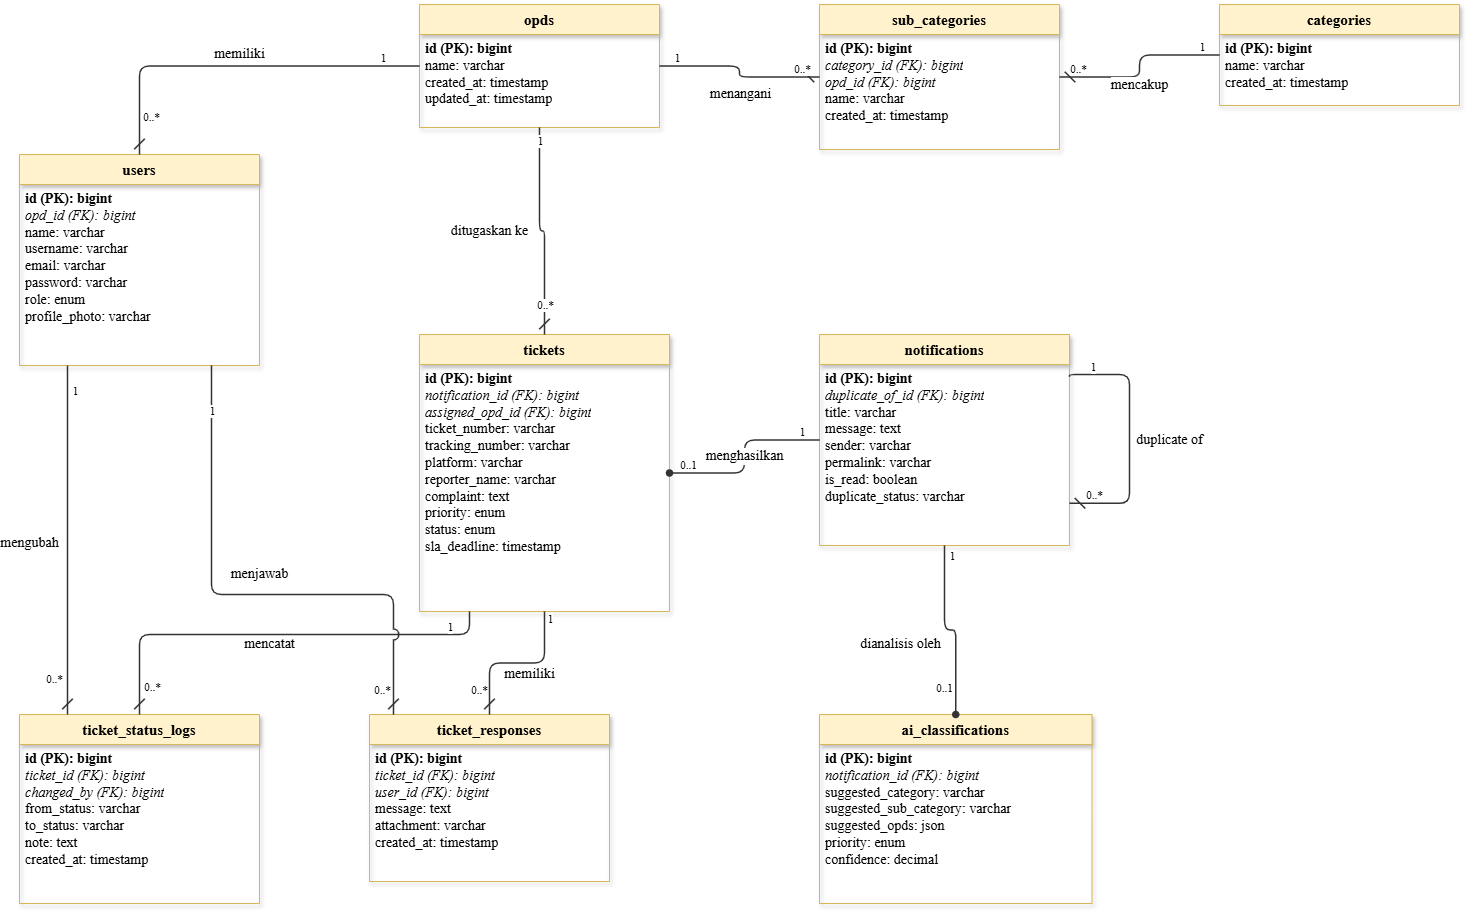

The diagram above was exported from draw.io. Its source (the exported page's mxGraphModel, read from the mxfile embedded in the PNG):
<mxGraphModel dx="2357" dy="1375" grid="1" gridSize="10" guides="1" tooltips="1" connect="1" arrows="1" fold="1" page="1" pageScale="1" pageWidth="1400" pageHeight="1100" math="0" shadow="0">
  <root>
    <mxCell id="0" />
    <mxCell id="1" parent="0" />
    <mxCell id="GI1log3zhCTJ1vB6iJZr-52" parent="1" style="swimlane;fontStyle=1;align=center;verticalAlign=top;childLayout=stackLayout;horizontal=1;startSize=30;horizontalStack=0;resizeParent=1;recursiveResize=0;bounds=[0,0,200,100];fillColor=#FFF2CC;strokeColor=#D6B656;fontFamily=Times New Roman;fontSize=15;shadow=1;" value="users" vertex="1">
      <mxGeometry height="211" width="240" x="50" y="200" as="geometry" />
    </mxCell>
    <mxCell id="GI1log3zhCTJ1vB6iJZr-53" parent="GI1log3zhCTJ1vB6iJZr-52" style="text;html=1;strokeColor=none;fillColor=none;align=left;verticalAlign=top;spacingLeft=4;spacingRight=4;overflow=hidden;rotatable=0;fontFamily=Times New Roman;fontSize=14;" value="&lt;b&gt;id (PK): bigint&lt;/b&gt;&lt;br&gt;&lt;i&gt;opd_id (FK): bigint&lt;/i&gt;&lt;br&gt;name: varchar&lt;br&gt;username: varchar&lt;br&gt;email: varchar&lt;br&gt;password: varchar&lt;br&gt;role: enum&lt;br&gt;profile_photo: varchar" vertex="1">
      <mxGeometry height="181" width="240" y="30" as="geometry" />
    </mxCell>
    <mxCell id="GI1log3zhCTJ1vB6iJZr-54" parent="1" style="swimlane;fontStyle=1;align=center;verticalAlign=top;childLayout=stackLayout;horizontal=1;startSize=30;horizontalStack=0;resizeParent=1;recursiveResize=0;bounds=[0,0,200,100];fillColor=#FFF2CC;strokeColor=#D6B656;fontFamily=Times New Roman;fontSize=15;shadow=1;" value="opds" vertex="1">
      <mxGeometry height="123" width="240" x="450" y="50" as="geometry" />
    </mxCell>
    <mxCell id="GI1log3zhCTJ1vB6iJZr-55" parent="GI1log3zhCTJ1vB6iJZr-54" style="text;html=1;strokeColor=none;fillColor=none;align=left;verticalAlign=top;spacingLeft=4;spacingRight=4;overflow=hidden;rotatable=0;fontFamily=Times New Roman;fontSize=14;" value="&lt;b&gt;id (PK): bigint&lt;/b&gt;&lt;br&gt;name: varchar&lt;br&gt;created_at: timestamp&lt;br&gt;updated_at: timestamp" vertex="1">
      <mxGeometry height="93" width="240" y="30" as="geometry" />
    </mxCell>
    <mxCell id="GI1log3zhCTJ1vB6iJZr-56" parent="1" style="swimlane;fontStyle=1;align=center;verticalAlign=top;childLayout=stackLayout;horizontal=1;startSize=30;horizontalStack=0;resizeParent=1;recursiveResize=0;bounds=[0,0,200,100];fillColor=#FFF2CC;strokeColor=#D6B656;fontFamily=Times New Roman;fontSize=15;shadow=1;" value="categories" vertex="1">
      <mxGeometry height="101" width="240" x="1250" y="50" as="geometry" />
    </mxCell>
    <mxCell id="GI1log3zhCTJ1vB6iJZr-57" parent="GI1log3zhCTJ1vB6iJZr-56" style="text;html=1;strokeColor=none;fillColor=none;align=left;verticalAlign=top;spacingLeft=4;spacingRight=4;overflow=hidden;rotatable=0;fontFamily=Times New Roman;fontSize=14;" value="&lt;b&gt;id (PK): bigint&lt;/b&gt;&lt;br&gt;name: varchar&lt;br&gt;created_at: timestamp" vertex="1">
      <mxGeometry height="71" width="240" y="30" as="geometry" />
    </mxCell>
    <mxCell id="GI1log3zhCTJ1vB6iJZr-58" parent="1" style="swimlane;fontStyle=1;align=center;verticalAlign=top;childLayout=stackLayout;horizontal=1;startSize=30;horizontalStack=0;resizeParent=1;recursiveResize=0;bounds=[0,0,200,100];fillColor=#FFF2CC;strokeColor=#D6B656;fontFamily=Times New Roman;fontSize=15;shadow=1;" value="sub_categories" vertex="1">
      <mxGeometry height="145" width="240" x="850" y="50" as="geometry" />
    </mxCell>
    <mxCell id="GI1log3zhCTJ1vB6iJZr-59" parent="GI1log3zhCTJ1vB6iJZr-58" style="text;html=1;strokeColor=none;fillColor=none;align=left;verticalAlign=top;spacingLeft=4;spacingRight=4;overflow=hidden;rotatable=0;fontFamily=Times New Roman;fontSize=14;" value="&lt;b&gt;id (PK): bigint&lt;/b&gt;&lt;br&gt;&lt;i&gt;category_id (FK): bigint&lt;/i&gt;&lt;br&gt;&lt;i&gt;opd_id (FK): bigint&lt;/i&gt;&lt;br&gt;name: varchar&lt;br&gt;created_at: timestamp" vertex="1">
      <mxGeometry height="115" width="240" y="30" as="geometry" />
    </mxCell>
    <mxCell id="GI1log3zhCTJ1vB6iJZr-60" parent="1" style="swimlane;fontStyle=1;align=center;verticalAlign=top;childLayout=stackLayout;horizontal=1;startSize=30;horizontalStack=0;resizeParent=1;recursiveResize=0;bounds=[0,0,200,100];fillColor=#FFF2CC;strokeColor=#D6B656;fontFamily=Times New Roman;fontSize=15;shadow=1;" value="tickets" vertex="1">
      <mxGeometry height="277" width="250" x="450" y="380" as="geometry" />
    </mxCell>
    <mxCell id="GI1log3zhCTJ1vB6iJZr-61" parent="GI1log3zhCTJ1vB6iJZr-60" style="text;html=1;strokeColor=none;fillColor=none;align=left;verticalAlign=top;spacingLeft=4;spacingRight=4;overflow=hidden;rotatable=0;fontFamily=Times New Roman;fontSize=14;" value="&lt;b&gt;id (PK): bigint&lt;/b&gt;&lt;br&gt;&lt;i&gt;notification_id (FK): bigint&lt;/i&gt;&lt;br&gt;&lt;i&gt;assigned_opd_id (FK): bigint&lt;/i&gt;&lt;br&gt;ticket_number: varchar&lt;br&gt;tracking_number: varchar&lt;br&gt;platform: varchar&lt;br&gt;reporter_name: varchar&lt;br&gt;complaint: text&lt;br&gt;priority: enum&lt;br&gt;status: enum&lt;br&gt;sla_deadline: timestamp" vertex="1">
      <mxGeometry height="247" width="250" y="30" as="geometry" />
    </mxCell>
    <mxCell id="GI1log3zhCTJ1vB6iJZr-62" parent="1" style="swimlane;fontStyle=1;align=center;verticalAlign=top;childLayout=stackLayout;horizontal=1;startSize=30;horizontalStack=0;resizeParent=1;recursiveResize=0;bounds=[0,0,200,100];fillColor=#FFF2CC;strokeColor=#D6B656;fontFamily=Times New Roman;fontSize=15;shadow=1;" value="notifications" vertex="1">
      <mxGeometry height="211" width="250" x="850" y="380" as="geometry" />
    </mxCell>
    <mxCell id="GI1log3zhCTJ1vB6iJZr-63" parent="GI1log3zhCTJ1vB6iJZr-62" style="text;html=1;strokeColor=none;fillColor=none;align=left;verticalAlign=top;spacingLeft=4;spacingRight=4;overflow=hidden;rotatable=0;fontFamily=Times New Roman;fontSize=14;" value="&lt;b&gt;id (PK): bigint&lt;/b&gt;&lt;br&gt;&lt;i&gt;duplicate_of_id (FK): bigint&lt;/i&gt;&lt;br&gt;title: varchar&lt;br&gt;message: text&lt;br&gt;sender: varchar&lt;br&gt;permalink: varchar&lt;br&gt;is_read: boolean&lt;br&gt;duplicate_status: varchar" vertex="1">
      <mxGeometry height="181" width="250" y="30" as="geometry" />
    </mxCell>
    <mxCell id="GI1log3zhCTJ1vB6iJZr-64" parent="1" style="swimlane;fontStyle=1;align=center;verticalAlign=top;childLayout=stackLayout;horizontal=1;startSize=30;horizontalStack=0;resizeParent=1;recursiveResize=0;bounds=[0,0,200,100];fillColor=#FFF2CC;strokeColor=#D6B656;fontFamily=Times New Roman;fontSize=15;shadow=1;" value="ticket_status_logs" vertex="1">
      <mxGeometry height="189" width="240" x="50" y="760" as="geometry" />
    </mxCell>
    <mxCell id="GI1log3zhCTJ1vB6iJZr-65" parent="GI1log3zhCTJ1vB6iJZr-64" style="text;html=1;strokeColor=none;fillColor=none;align=left;verticalAlign=top;spacingLeft=4;spacingRight=4;overflow=hidden;rotatable=0;fontFamily=Times New Roman;fontSize=14;" value="&lt;b&gt;id (PK): bigint&lt;/b&gt;&lt;br&gt;&lt;i&gt;ticket_id (FK): bigint&lt;/i&gt;&lt;br&gt;&lt;i&gt;changed_by (FK): bigint&lt;/i&gt;&lt;br&gt;from_status: varchar&lt;br&gt;to_status: varchar&lt;br&gt;note: text&lt;br&gt;created_at: timestamp" vertex="1">
      <mxGeometry height="159" width="240" y="30" as="geometry" />
    </mxCell>
    <mxCell id="GI1log3zhCTJ1vB6iJZr-66" parent="1" style="swimlane;fontStyle=1;align=center;verticalAlign=top;childLayout=stackLayout;horizontal=1;startSize=30;horizontalStack=0;resizeParent=1;recursiveResize=0;bounds=[0,0,200,100];fillColor=#FFF2CC;strokeColor=#D6B656;fontFamily=Times New Roman;fontSize=15;shadow=1;" value="ticket_responses" vertex="1">
      <mxGeometry height="167" width="240" x="400" y="760" as="geometry" />
    </mxCell>
    <mxCell id="GI1log3zhCTJ1vB6iJZr-67" parent="GI1log3zhCTJ1vB6iJZr-66" style="text;html=1;strokeColor=none;fillColor=none;align=left;verticalAlign=top;spacingLeft=4;spacingRight=4;overflow=hidden;rotatable=0;fontFamily=Times New Roman;fontSize=14;" value="&lt;b&gt;id (PK): bigint&lt;/b&gt;&lt;br&gt;&lt;i&gt;ticket_id (FK): bigint&lt;/i&gt;&lt;br&gt;&lt;i&gt;user_id (FK): bigint&lt;/i&gt;&lt;br&gt;message: text&lt;br&gt;attachment: varchar&lt;br&gt;created_at: timestamp" vertex="1">
      <mxGeometry height="137" width="240" y="30" as="geometry" />
    </mxCell>
    <mxCell id="GI1log3zhCTJ1vB6iJZr-68" parent="1" style="swimlane;fontStyle=1;align=center;verticalAlign=top;childLayout=stackLayout;horizontal=1;startSize=30;horizontalStack=0;resizeParent=1;recursiveResize=0;bounds=[0,0,200,100];fillColor=#FFF2CC;strokeColor=#D6B656;fontFamily=Times New Roman;fontSize=15;shadow=1;" value="ai_classifications" vertex="1">
      <mxGeometry height="189" width="272.5" x="850" y="760" as="geometry" />
    </mxCell>
    <mxCell id="GI1log3zhCTJ1vB6iJZr-69" parent="GI1log3zhCTJ1vB6iJZr-68" style="text;html=1;strokeColor=none;fillColor=none;align=left;verticalAlign=top;spacingLeft=4;spacingRight=4;overflow=hidden;rotatable=0;fontFamily=Times New Roman;fontSize=14;" value="&lt;b&gt;id (PK): bigint&lt;/b&gt;&lt;br&gt;&lt;i&gt;notification_id (FK): bigint&lt;/i&gt;&lt;br&gt;suggested_category: varchar&lt;br&gt;suggested_sub_category: varchar&lt;br&gt;suggested_opds: json&lt;br&gt;priority: enum&lt;br&gt;confidence: decimal" vertex="1">
      <mxGeometry height="159" width="272.5" y="30" as="geometry" />
    </mxCell>
    <mxCell id="GI1log3zhCTJ1vB6iJZr-70" edge="1" parent="1" source="GI1log3zhCTJ1vB6iJZr-54" style="endArrow=none;html=1;rounded=1;fontFamily=Times New Roman;fontSize=14;strokeColor=#333333;strokeWidth=1.5;edgeStyle=orthogonalEdgeStyle;jumpStyle=arc;jumpSize=10;exitX=0;exitY=0.5;entryX=0.5;entryY=0;endArrow=dash;endSize=8;" target="GI1log3zhCTJ1vB6iJZr-52" value="memiliki">
      <mxGeometry relative="1" x="-0.0231" y="-12" as="geometry">
        <mxPoint as="offset" />
      </mxGeometry>
    </mxCell>
    <mxCell id="GI1log3zhCTJ1vB6iJZr-71" parent="GI1log3zhCTJ1vB6iJZr-70" style="edgeLabel;html=1;align=center;verticalAlign=bottom;resizable=0;points=[];fontFamily=Times New Roman;labelBackgroundColor=#ffffff;" value="1" vertex="1">
      <mxGeometry relative="1" x="-0.8" as="geometry" />
    </mxCell>
    <mxCell id="GI1log3zhCTJ1vB6iJZr-72" parent="GI1log3zhCTJ1vB6iJZr-70" style="edgeLabel;html=1;align=center;verticalAlign=bottom;resizable=0;points=[];fontFamily=Times New Roman;labelBackgroundColor=#ffffff;" value="0..*" vertex="1">
      <mxGeometry relative="1" x="0.8" as="geometry">
        <mxPoint x="11" y="7" as="offset" />
      </mxGeometry>
    </mxCell>
    <mxCell id="GI1log3zhCTJ1vB6iJZr-73" edge="1" parent="1" source="GI1log3zhCTJ1vB6iJZr-54" style="endArrow=none;html=1;rounded=1;fontFamily=Times New Roman;fontSize=14;strokeColor=#333333;strokeWidth=1.5;edgeStyle=orthogonalEdgeStyle;jumpStyle=arc;jumpSize=10;exitX=1;exitY=0.5;entryX=0;entryY=0.5;endArrow=dash;endSize=8;" target="GI1log3zhCTJ1vB6iJZr-58" value="menangani">
      <mxGeometry relative="1" x="0.0649" y="-17" as="geometry">
        <mxPoint as="offset" />
      </mxGeometry>
    </mxCell>
    <mxCell id="GI1log3zhCTJ1vB6iJZr-74" parent="GI1log3zhCTJ1vB6iJZr-73" style="edgeLabel;html=1;align=center;verticalAlign=bottom;resizable=0;points=[];fontFamily=Times New Roman;labelBackgroundColor=#ffffff;" value="1" vertex="1">
      <mxGeometry relative="1" x="-0.8" as="geometry" />
    </mxCell>
    <mxCell id="GI1log3zhCTJ1vB6iJZr-75" parent="GI1log3zhCTJ1vB6iJZr-73" style="edgeLabel;html=1;align=center;verticalAlign=bottom;resizable=0;points=[];fontFamily=Times New Roman;labelBackgroundColor=#ffffff;" value="0..*" vertex="1">
      <mxGeometry relative="1" x="0.8" as="geometry" />
    </mxCell>
    <mxCell id="GI1log3zhCTJ1vB6iJZr-76" edge="1" parent="1" source="GI1log3zhCTJ1vB6iJZr-56" style="endArrow=none;html=1;rounded=1;fontFamily=Times New Roman;fontSize=14;strokeColor=#333333;strokeWidth=1.5;edgeStyle=orthogonalEdgeStyle;jumpStyle=arc;jumpSize=10;exitX=0;exitY=0.5;entryX=1;entryY=0.5;endArrow=dash;endSize=8;" target="GI1log3zhCTJ1vB6iJZr-58" value="mencakup">
      <mxGeometry relative="1" x="0.1209" y="8" as="geometry">
        <mxPoint as="offset" />
      </mxGeometry>
    </mxCell>
    <mxCell id="GI1log3zhCTJ1vB6iJZr-77" parent="GI1log3zhCTJ1vB6iJZr-76" style="edgeLabel;html=1;align=center;verticalAlign=bottom;resizable=0;points=[];fontFamily=Times New Roman;labelBackgroundColor=#ffffff;" value="1" vertex="1">
      <mxGeometry relative="1" x="-0.8" as="geometry" />
    </mxCell>
    <mxCell id="GI1log3zhCTJ1vB6iJZr-78" parent="GI1log3zhCTJ1vB6iJZr-76" style="edgeLabel;html=1;align=center;verticalAlign=bottom;resizable=0;points=[];fontFamily=Times New Roman;labelBackgroundColor=#ffffff;" value="0..*" vertex="1">
      <mxGeometry relative="1" x="0.8" as="geometry" />
    </mxCell>
    <mxCell id="GI1log3zhCTJ1vB6iJZr-79" edge="1" parent="1" source="GI1log3zhCTJ1vB6iJZr-54" style="endArrow=none;html=1;rounded=1;fontFamily=Times New Roman;fontSize=14;strokeColor=#333333;strokeWidth=1.5;edgeStyle=orthogonalEdgeStyle;jumpStyle=arc;jumpSize=10;exitX=0.5;exitY=1;entryX=0.5;entryY=0;endArrow=dash;endSize=8;" target="GI1log3zhCTJ1vB6iJZr-60" value="ditugaskan ke">
      <mxGeometry relative="1" x="-0.0236" y="-50" as="geometry">
        <mxPoint x="-50" y="-50" as="offset" />
      </mxGeometry>
    </mxCell>
    <mxCell id="GI1log3zhCTJ1vB6iJZr-80" parent="GI1log3zhCTJ1vB6iJZr-79" style="edgeLabel;html=1;align=center;verticalAlign=bottom;resizable=0;points=[];fontFamily=Times New Roman;labelBackgroundColor=#ffffff;" value="1" vertex="1">
      <mxGeometry relative="1" x="-0.8" as="geometry" />
    </mxCell>
    <mxCell id="GI1log3zhCTJ1vB6iJZr-81" parent="GI1log3zhCTJ1vB6iJZr-79" style="edgeLabel;html=1;align=center;verticalAlign=bottom;resizable=0;points=[];fontFamily=Times New Roman;labelBackgroundColor=#ffffff;" value="0..*" vertex="1">
      <mxGeometry relative="1" x="0.8" as="geometry" />
    </mxCell>
    <mxCell id="GI1log3zhCTJ1vB6iJZr-82" edge="1" parent="1" source="GI1log3zhCTJ1vB6iJZr-62" style="endArrow=none;html=1;rounded=1;fontFamily=Times New Roman;fontSize=14;strokeColor=#333333;strokeWidth=1.5;edgeStyle=orthogonalEdgeStyle;jumpStyle=arc;jumpSize=10;exitX=0;exitY=0.5;entryX=1;entryY=0.5;endArrow=oval;endSize=6;" target="GI1log3zhCTJ1vB6iJZr-60" value="menghasilkan">
      <mxGeometry relative="1" as="geometry" />
    </mxCell>
    <mxCell id="GI1log3zhCTJ1vB6iJZr-83" parent="GI1log3zhCTJ1vB6iJZr-82" style="edgeLabel;html=1;align=center;verticalAlign=bottom;resizable=0;points=[];fontFamily=Times New Roman;labelBackgroundColor=#ffffff;" value="1" vertex="1">
      <mxGeometry relative="1" x="-0.8" as="geometry" />
    </mxCell>
    <mxCell id="GI1log3zhCTJ1vB6iJZr-84" parent="GI1log3zhCTJ1vB6iJZr-82" style="edgeLabel;html=1;align=center;verticalAlign=bottom;resizable=0;points=[];fontFamily=Times New Roman;labelBackgroundColor=#ffffff;" value="0..1" vertex="1">
      <mxGeometry relative="1" x="0.8" as="geometry" />
    </mxCell>
    <mxCell id="GI1log3zhCTJ1vB6iJZr-85" edge="1" parent="1" source="GI1log3zhCTJ1vB6iJZr-62" style="endArrow=none;html=1;rounded=1;fontFamily=Times New Roman;fontSize=14;strokeColor=#333333;strokeWidth=1.5;edgeStyle=orthogonalEdgeStyle;jumpStyle=arc;jumpSize=10;exitX=0.5;exitY=1;entryX=0.5;entryY=0;endArrow=oval;endSize=6;" target="GI1log3zhCTJ1vB6iJZr-68" value="dianalisis oleh">
      <mxGeometry relative="1" x="-0.0624" y="-47" as="geometry">
        <mxPoint x="-45" y="-33" as="offset" />
      </mxGeometry>
    </mxCell>
    <mxCell id="GI1log3zhCTJ1vB6iJZr-86" parent="GI1log3zhCTJ1vB6iJZr-85" style="edgeLabel;html=1;align=center;verticalAlign=bottom;resizable=0;points=[];fontFamily=Times New Roman;labelBackgroundColor=#ffffff;" value="1" vertex="1">
      <mxGeometry relative="1" x="-0.8" as="geometry">
        <mxPoint x="7" as="offset" />
      </mxGeometry>
    </mxCell>
    <mxCell id="GI1log3zhCTJ1vB6iJZr-87" parent="GI1log3zhCTJ1vB6iJZr-85" style="edgeLabel;html=1;align=center;verticalAlign=bottom;resizable=0;points=[];fontFamily=Times New Roman;labelBackgroundColor=#ffffff;" value="0..1" vertex="1">
      <mxGeometry relative="1" x="0.8" as="geometry">
        <mxPoint x="-12" as="offset" />
      </mxGeometry>
    </mxCell>
    <mxCell id="GI1log3zhCTJ1vB6iJZr-88" edge="1" parent="1" source="GI1log3zhCTJ1vB6iJZr-60" style="endArrow=none;html=1;rounded=1;fontFamily=Times New Roman;fontSize=14;strokeColor=#333333;strokeWidth=1.5;edgeStyle=orthogonalEdgeStyle;jumpStyle=arc;jumpSize=10;exitX=0.2;exitY=1;entryX=0.5;entryY=0;endArrow=dash;endSize=8;" target="GI1log3zhCTJ1vB6iJZr-64" value="mencatat">
      <mxGeometry relative="1" x="0.0301" y="10" as="geometry">
        <mxPoint as="offset" />
        <Array as="points">
          <mxPoint x="500" y="680" />
          <mxPoint x="170" y="680" />
        </Array>
      </mxGeometry>
    </mxCell>
    <mxCell id="GI1log3zhCTJ1vB6iJZr-89" parent="GI1log3zhCTJ1vB6iJZr-88" style="edgeLabel;html=1;align=center;verticalAlign=bottom;resizable=0;points=[];fontFamily=Times New Roman;labelBackgroundColor=#ffffff;" value="1" vertex="1">
      <mxGeometry relative="1" x="-0.8" as="geometry" />
    </mxCell>
    <mxCell id="GI1log3zhCTJ1vB6iJZr-90" parent="GI1log3zhCTJ1vB6iJZr-88" style="edgeLabel;html=1;align=center;verticalAlign=bottom;resizable=0;points=[];fontFamily=Times New Roman;labelBackgroundColor=#ffffff;" value="0..*" vertex="1">
      <mxGeometry relative="1" x="0.8" as="geometry">
        <mxPoint x="12" y="23" as="offset" />
      </mxGeometry>
    </mxCell>
    <mxCell id="GI1log3zhCTJ1vB6iJZr-91" edge="1" parent="1" source="GI1log3zhCTJ1vB6iJZr-60" style="endArrow=none;html=1;rounded=1;fontFamily=Times New Roman;fontSize=14;strokeColor=#333333;strokeWidth=1.5;edgeStyle=orthogonalEdgeStyle;jumpStyle=arc;jumpSize=10;exitX=0.5;exitY=1;entryX=0.5;entryY=0;endArrow=dash;endSize=8;" target="GI1log3zhCTJ1vB6iJZr-66" value="memiliki">
      <mxGeometry relative="1" x="-0.158" y="11" as="geometry">
        <mxPoint as="offset" />
      </mxGeometry>
    </mxCell>
    <mxCell id="GI1log3zhCTJ1vB6iJZr-92" parent="GI1log3zhCTJ1vB6iJZr-91" style="edgeLabel;html=1;align=center;verticalAlign=bottom;resizable=0;points=[];fontFamily=Times New Roman;labelBackgroundColor=#ffffff;" value="1" vertex="1">
      <mxGeometry relative="1" x="-0.8" as="geometry">
        <mxPoint x="5" as="offset" />
      </mxGeometry>
    </mxCell>
    <mxCell id="GI1log3zhCTJ1vB6iJZr-93" parent="GI1log3zhCTJ1vB6iJZr-91" style="edgeLabel;html=1;align=center;verticalAlign=bottom;resizable=0;points=[];fontFamily=Times New Roman;labelBackgroundColor=#ffffff;" value="0..*" vertex="1">
      <mxGeometry relative="1" x="0.8" as="geometry">
        <mxPoint x="-11" as="offset" />
      </mxGeometry>
    </mxCell>
    <mxCell id="GI1log3zhCTJ1vB6iJZr-94" edge="1" parent="1" source="GI1log3zhCTJ1vB6iJZr-52" style="endArrow=none;html=1;rounded=1;fontFamily=Times New Roman;fontSize=14;strokeColor=#333333;strokeWidth=1.5;edgeStyle=orthogonalEdgeStyle;jumpStyle=arc;jumpSize=10;exitX=0.2;exitY=1;entryX=0.2;entryY=0;endArrow=dash;endSize=8;" target="GI1log3zhCTJ1vB6iJZr-64" value="mengubah">
      <mxGeometry relative="1" x="0.0258" y="-38" as="geometry">
        <mxPoint as="offset" />
      </mxGeometry>
    </mxCell>
    <mxCell id="GI1log3zhCTJ1vB6iJZr-95" parent="GI1log3zhCTJ1vB6iJZr-94" style="edgeLabel;html=1;align=center;verticalAlign=bottom;resizable=0;points=[];fontFamily=Times New Roman;labelBackgroundColor=#ffffff;" value="1" vertex="1">
      <mxGeometry relative="1" x="-0.8" as="geometry">
        <mxPoint x="7" y="-2" as="offset" />
      </mxGeometry>
    </mxCell>
    <mxCell id="GI1log3zhCTJ1vB6iJZr-96" parent="GI1log3zhCTJ1vB6iJZr-94" style="edgeLabel;html=1;align=center;verticalAlign=bottom;resizable=0;points=[];fontFamily=Times New Roman;labelBackgroundColor=#ffffff;" value="0..*" vertex="1">
      <mxGeometry relative="1" x="0.8" as="geometry">
        <mxPoint x="-14" y="8" as="offset" />
      </mxGeometry>
    </mxCell>
    <mxCell id="GI1log3zhCTJ1vB6iJZr-97" edge="1" parent="1" source="GI1log3zhCTJ1vB6iJZr-52" style="endArrow=none;html=1;rounded=1;fontFamily=Times New Roman;fontSize=14;strokeColor=#333333;strokeWidth=1.5;edgeStyle=orthogonalEdgeStyle;jumpStyle=arc;jumpSize=10;exitX=0.8;exitY=1;entryX=0.1;entryY=0;endArrow=dash;endSize=8;" target="GI1log3zhCTJ1vB6iJZr-66" value="menjawab">
      <mxGeometry relative="1" x="0.0435" y="20" as="geometry">
        <mxPoint as="offset" />
        <Array as="points">
          <mxPoint x="242.03" y="640.03" />
          <mxPoint x="424.03" y="640.03" />
        </Array>
      </mxGeometry>
    </mxCell>
    <mxCell id="GI1log3zhCTJ1vB6iJZr-98" parent="GI1log3zhCTJ1vB6iJZr-97" style="edgeLabel;html=1;align=center;verticalAlign=bottom;resizable=0;points=[];fontFamily=Times New Roman;labelBackgroundColor=#ffffff;" value="1" vertex="1">
      <mxGeometry relative="1" x="-0.8" as="geometry" />
    </mxCell>
    <mxCell id="GI1log3zhCTJ1vB6iJZr-99" parent="GI1log3zhCTJ1vB6iJZr-97" style="edgeLabel;html=1;align=center;verticalAlign=bottom;resizable=0;points=[];fontFamily=Times New Roman;labelBackgroundColor=#ffffff;" value="0..*" vertex="1">
      <mxGeometry relative="1" x="0.8" as="geometry">
        <mxPoint x="-12" y="36" as="offset" />
      </mxGeometry>
    </mxCell>
    <mxCell id="GI1log3zhCTJ1vB6iJZr-100" edge="1" parent="1" source="GI1log3zhCTJ1vB6iJZr-62" style="endArrow=none;html=1;rounded=1;fontFamily=Times New Roman;fontSize=14;strokeColor=#333333;strokeWidth=1.5;edgeStyle=orthogonalEdgeStyle;jumpStyle=arc;jumpSize=10;exitX=1;exitY=0.2;entryX=1;entryY=0.8;endArrow=dash;endSize=8;innerLoopWaypoints=1;" target="GI1log3zhCTJ1vB6iJZr-62" value="duplicate of">
      <mxGeometry relative="1" x="0.0177" y="40" as="geometry">
        <mxPoint as="offset" />
        <Array as="points">
          <mxPoint x="1100" y="420" />
          <mxPoint x="1160" y="420" />
          <mxPoint x="1160" y="548.8" />
        </Array>
      </mxGeometry>
    </mxCell>
    <mxCell id="GI1log3zhCTJ1vB6iJZr-101" parent="GI1log3zhCTJ1vB6iJZr-100" style="edgeLabel;html=1;align=center;verticalAlign=bottom;resizable=0;points=[];fontFamily=Times New Roman;labelBackgroundColor=#ffffff;" value="1" vertex="1">
      <mxGeometry relative="1" x="-0.8" as="geometry" />
    </mxCell>
    <mxCell id="GI1log3zhCTJ1vB6iJZr-102" parent="GI1log3zhCTJ1vB6iJZr-100" style="edgeLabel;html=1;align=center;verticalAlign=bottom;resizable=0;points=[];fontFamily=Times New Roman;labelBackgroundColor=#ffffff;" value="0..*" vertex="1">
      <mxGeometry relative="1" x="0.8" as="geometry" />
    </mxCell>
  </root>
</mxGraphModel>